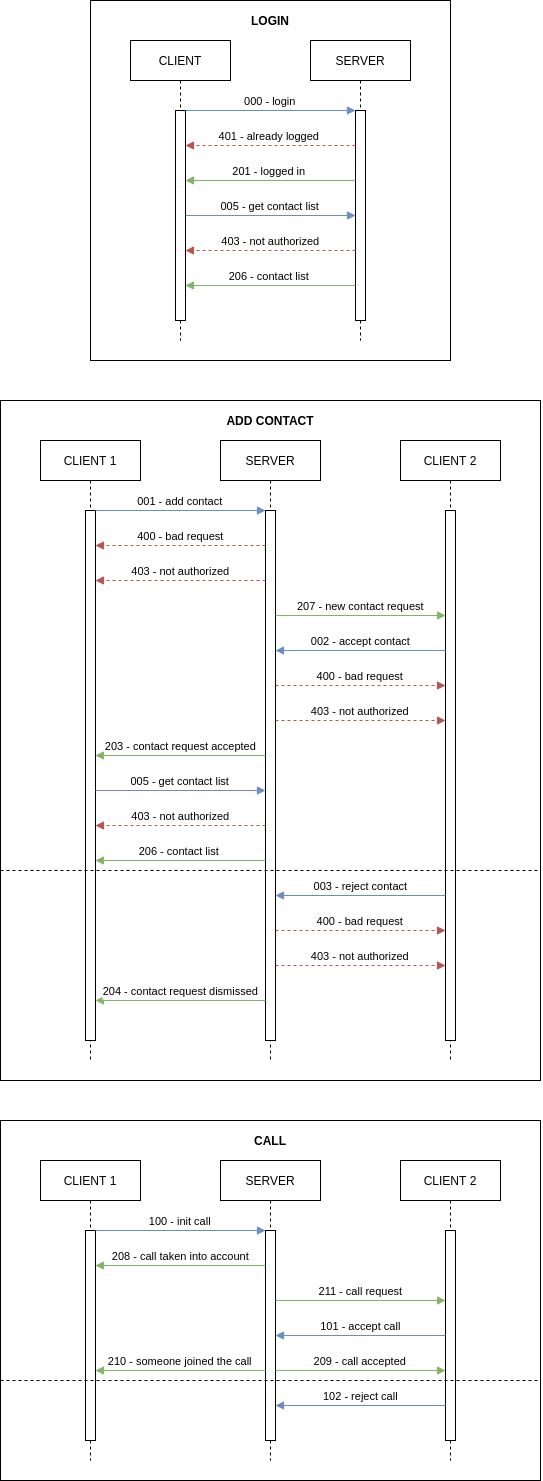

The diagram above was exported from draw.io. Its source (the exported page's mxGraphModel, read from the mxfile embedded in the PNG):
<mxGraphModel dx="1673" dy="2000" grid="1" gridSize="10" guides="1" tooltips="1" connect="1" arrows="1" fold="1" page="1" pageScale="1" pageWidth="1019" pageHeight="1160" math="0" shadow="0">
  <root>
    <mxCell id="0" />
    <mxCell id="1" parent="0" />
    <mxCell id="IKPESYe6l75GzCVEe8Pj-1" value="" style="rounded=0;whiteSpace=wrap;html=1;" parent="1" vertex="1">
      <mxGeometry x="530" y="-360" width="360" height="360" as="geometry" />
    </mxCell>
    <mxCell id="3nuBFxr9cyL0pnOWT2aG-1" value="CLIENT" style="shape=umlLifeline;perimeter=lifelinePerimeter;container=1;collapsible=0;recursiveResize=0;rounded=0;shadow=0;strokeWidth=1;" parent="1" vertex="1">
      <mxGeometry x="570" y="-320" width="100" height="300" as="geometry" />
    </mxCell>
    <mxCell id="3nuBFxr9cyL0pnOWT2aG-2" value="" style="points=[];perimeter=orthogonalPerimeter;rounded=0;shadow=0;strokeWidth=1;" parent="3nuBFxr9cyL0pnOWT2aG-1" vertex="1">
      <mxGeometry x="45" y="70" width="10" height="210" as="geometry" />
    </mxCell>
    <mxCell id="3nuBFxr9cyL0pnOWT2aG-5" value="SERVER" style="shape=umlLifeline;perimeter=lifelinePerimeter;container=1;collapsible=0;recursiveResize=0;rounded=0;shadow=0;strokeWidth=1;" parent="1" vertex="1">
      <mxGeometry x="750" y="-320" width="100" height="300" as="geometry" />
    </mxCell>
    <mxCell id="3nuBFxr9cyL0pnOWT2aG-6" value="" style="points=[];perimeter=orthogonalPerimeter;rounded=0;shadow=0;strokeWidth=1;" parent="3nuBFxr9cyL0pnOWT2aG-5" vertex="1">
      <mxGeometry x="45" y="70" width="10" height="210" as="geometry" />
    </mxCell>
    <mxCell id="3nuBFxr9cyL0pnOWT2aG-7" value="206 - contact list " style="verticalAlign=bottom;endArrow=block;endSize=6;exitX=0;exitY=0.95;shadow=0;strokeWidth=1;fillColor=#d5e8d4;strokeColor=#82b366;endFill=1;" parent="1" edge="1">
      <mxGeometry relative="1" as="geometry">
        <mxPoint x="625" y="-75" as="targetPoint" />
        <mxPoint x="795" y="-75" as="sourcePoint" />
      </mxGeometry>
    </mxCell>
    <mxCell id="3nuBFxr9cyL0pnOWT2aG-8" value="000 - login" style="verticalAlign=bottom;endArrow=block;entryX=0;entryY=0;shadow=0;strokeWidth=1;fillColor=#dae8fc;strokeColor=#6c8ebf;" parent="1" edge="1">
      <mxGeometry relative="1" as="geometry">
        <mxPoint x="625" y="-250" as="sourcePoint" />
        <mxPoint x="795" y="-250" as="targetPoint" />
      </mxGeometry>
    </mxCell>
    <mxCell id="3nuBFxr9cyL0pnOWT2aG-9" value="401 - already logged " style="verticalAlign=bottom;endArrow=block;entryX=0.99;entryY=0.215;shadow=0;strokeWidth=1;dashed=1;entryDx=0;entryDy=0;entryPerimeter=0;fillColor=#f8cecc;strokeColor=#b85450;" parent="1" edge="1">
      <mxGeometry relative="1" as="geometry">
        <mxPoint x="795" y="-215" as="sourcePoint" />
        <mxPoint x="625" y="-215" as="targetPoint" />
      </mxGeometry>
    </mxCell>
    <mxCell id="jyzP1x_OEW3AOizJyTQz-7" value="201 - logged in " style="verticalAlign=bottom;endArrow=block;shadow=0;strokeWidth=1;fillColor=#d5e8d4;strokeColor=#82b366;" parent="1" edge="1">
      <mxGeometry relative="1" as="geometry">
        <mxPoint x="795" y="-180" as="sourcePoint" />
        <mxPoint x="625" y="-180" as="targetPoint" />
      </mxGeometry>
    </mxCell>
    <mxCell id="jyzP1x_OEW3AOizJyTQz-9" value="005 - get contact list" style="verticalAlign=bottom;endArrow=block;entryX=0;entryY=0;shadow=0;strokeWidth=1;fillColor=#dae8fc;strokeColor=#6c8ebf;" parent="1" edge="1">
      <mxGeometry relative="1" as="geometry">
        <mxPoint x="625" y="-145" as="sourcePoint" />
        <mxPoint x="795" y="-145" as="targetPoint" />
      </mxGeometry>
    </mxCell>
    <mxCell id="jyzP1x_OEW3AOizJyTQz-10" value="&lt;b&gt;LOGIN&lt;/b&gt;" style="text;html=1;strokeColor=none;fillColor=none;align=center;verticalAlign=middle;whiteSpace=wrap;rounded=0;" parent="1" vertex="1">
      <mxGeometry x="680" y="-360" width="60" height="40" as="geometry" />
    </mxCell>
    <mxCell id="IKPESYe6l75GzCVEe8Pj-2" value="" style="rounded=0;whiteSpace=wrap;html=1;" parent="1" vertex="1">
      <mxGeometry x="440" y="40" width="540" height="680" as="geometry" />
    </mxCell>
    <mxCell id="IKPESYe6l75GzCVEe8Pj-3" value="CLIENT 1" style="shape=umlLifeline;perimeter=lifelinePerimeter;container=1;collapsible=0;recursiveResize=0;rounded=0;shadow=0;strokeWidth=1;" parent="1" vertex="1">
      <mxGeometry x="480" y="80" width="100" height="620" as="geometry" />
    </mxCell>
    <mxCell id="IKPESYe6l75GzCVEe8Pj-4" value="" style="points=[];perimeter=orthogonalPerimeter;rounded=0;shadow=0;strokeWidth=1;" parent="IKPESYe6l75GzCVEe8Pj-3" vertex="1">
      <mxGeometry x="45" y="70" width="10" height="530" as="geometry" />
    </mxCell>
    <mxCell id="IKPESYe6l75GzCVEe8Pj-5" value="SERVER" style="shape=umlLifeline;perimeter=lifelinePerimeter;container=1;collapsible=0;recursiveResize=0;rounded=0;shadow=0;strokeWidth=1;" parent="1" vertex="1">
      <mxGeometry x="660" y="80" width="100" height="620" as="geometry" />
    </mxCell>
    <mxCell id="IKPESYe6l75GzCVEe8Pj-6" value="" style="points=[];perimeter=orthogonalPerimeter;rounded=0;shadow=0;strokeWidth=1;" parent="IKPESYe6l75GzCVEe8Pj-5" vertex="1">
      <mxGeometry x="45" y="70" width="10" height="530" as="geometry" />
    </mxCell>
    <mxCell id="IKPESYe6l75GzCVEe8Pj-8" value="001 - add contact" style="verticalAlign=bottom;endArrow=block;entryX=0;entryY=0;shadow=0;strokeWidth=1;fillColor=#dae8fc;strokeColor=#6c8ebf;" parent="1" edge="1">
      <mxGeometry relative="1" as="geometry">
        <mxPoint x="535" y="150" as="sourcePoint" />
        <mxPoint x="705" y="150" as="targetPoint" />
      </mxGeometry>
    </mxCell>
    <mxCell id="IKPESYe6l75GzCVEe8Pj-9" value="400 - bad request" style="verticalAlign=bottom;endArrow=block;entryX=0.99;entryY=0.215;shadow=0;strokeWidth=1;dashed=1;entryDx=0;entryDy=0;entryPerimeter=0;fillColor=#f8cecc;strokeColor=#b85450;" parent="1" edge="1">
      <mxGeometry relative="1" as="geometry">
        <mxPoint x="705" y="185" as="sourcePoint" />
        <mxPoint x="535" y="185" as="targetPoint" />
      </mxGeometry>
    </mxCell>
    <mxCell id="IKPESYe6l75GzCVEe8Pj-12" value="&lt;b&gt;ADD CONTACT&lt;/b&gt;" style="text;html=1;strokeColor=none;fillColor=none;align=center;verticalAlign=middle;whiteSpace=wrap;rounded=0;" parent="1" vertex="1">
      <mxGeometry x="660" y="40" width="100" height="40" as="geometry" />
    </mxCell>
    <mxCell id="IKPESYe6l75GzCVEe8Pj-13" value="CLIENT 2" style="shape=umlLifeline;perimeter=lifelinePerimeter;container=1;collapsible=0;recursiveResize=0;rounded=0;shadow=0;strokeWidth=1;" parent="1" vertex="1">
      <mxGeometry x="840" y="80" width="100" height="620" as="geometry" />
    </mxCell>
    <mxCell id="IKPESYe6l75GzCVEe8Pj-14" value="" style="points=[];perimeter=orthogonalPerimeter;rounded=0;shadow=0;strokeWidth=1;" parent="IKPESYe6l75GzCVEe8Pj-13" vertex="1">
      <mxGeometry x="45" y="70" width="10" height="530" as="geometry" />
    </mxCell>
    <mxCell id="IKPESYe6l75GzCVEe8Pj-15" value="403 - not authorized" style="verticalAlign=bottom;endArrow=block;entryX=0.99;entryY=0.215;shadow=0;strokeWidth=1;dashed=1;entryDx=0;entryDy=0;entryPerimeter=0;fillColor=#f8cecc;strokeColor=#b85450;" parent="1" edge="1">
      <mxGeometry relative="1" as="geometry">
        <mxPoint x="705" y="220" as="sourcePoint" />
        <mxPoint x="535" y="220" as="targetPoint" />
      </mxGeometry>
    </mxCell>
    <mxCell id="IKPESYe6l75GzCVEe8Pj-16" value="207 - new contact request" style="verticalAlign=bottom;endArrow=none;shadow=0;strokeWidth=1;fillColor=#d5e8d4;strokeColor=#82b366;startArrow=block;startFill=1;endFill=0;" parent="1" edge="1">
      <mxGeometry relative="1" as="geometry">
        <mxPoint x="885" y="255" as="sourcePoint" />
        <mxPoint x="715" y="255" as="targetPoint" />
      </mxGeometry>
    </mxCell>
    <mxCell id="IKPESYe6l75GzCVEe8Pj-18" value="002 - accept contact" style="verticalAlign=bottom;endArrow=block;shadow=0;strokeWidth=1;fillColor=#dae8fc;strokeColor=#6c8ebf;startArrow=none;startFill=0;endFill=1;" parent="1" edge="1">
      <mxGeometry relative="1" as="geometry">
        <mxPoint x="885" y="290" as="sourcePoint" />
        <mxPoint x="715" y="290" as="targetPoint" />
      </mxGeometry>
    </mxCell>
    <mxCell id="IKPESYe6l75GzCVEe8Pj-21" value="400 - bad request" style="verticalAlign=bottom;endArrow=block;entryX=0.99;entryY=0.215;shadow=0;strokeWidth=1;dashed=1;entryDx=0;entryDy=0;entryPerimeter=0;fillColor=#f8cecc;strokeColor=#b85450;" parent="1" edge="1">
      <mxGeometry relative="1" as="geometry">
        <mxPoint x="715" y="325" as="sourcePoint" />
        <mxPoint x="885" y="325" as="targetPoint" />
      </mxGeometry>
    </mxCell>
    <mxCell id="IKPESYe6l75GzCVEe8Pj-23" value="403 - not authorized" style="verticalAlign=bottom;endArrow=block;entryX=0.99;entryY=0.215;shadow=0;strokeWidth=1;dashed=1;entryDx=0;entryDy=0;entryPerimeter=0;fillColor=#f8cecc;strokeColor=#b85450;" parent="1" edge="1">
      <mxGeometry relative="1" as="geometry">
        <mxPoint x="715" y="360" as="sourcePoint" />
        <mxPoint x="885" y="360" as="targetPoint" />
      </mxGeometry>
    </mxCell>
    <mxCell id="IKPESYe6l75GzCVEe8Pj-25" value="203 - contact request accepted" style="verticalAlign=bottom;endArrow=block;entryX=0.99;entryY=0.215;shadow=0;strokeWidth=1;entryDx=0;entryDy=0;entryPerimeter=0;fillColor=#d5e8d4;strokeColor=#82b366;" parent="1" edge="1">
      <mxGeometry relative="1" as="geometry">
        <mxPoint x="705" y="395" as="sourcePoint" />
        <mxPoint x="535" y="395" as="targetPoint" />
      </mxGeometry>
    </mxCell>
    <mxCell id="IKPESYe6l75GzCVEe8Pj-26" value="005 - get contact list" style="verticalAlign=bottom;endArrow=block;entryX=0;entryY=0;shadow=0;strokeWidth=1;fillColor=#dae8fc;strokeColor=#6c8ebf;" parent="1" edge="1">
      <mxGeometry relative="1" as="geometry">
        <mxPoint x="535" y="430" as="sourcePoint" />
        <mxPoint x="705" y="430" as="targetPoint" />
      </mxGeometry>
    </mxCell>
    <mxCell id="IKPESYe6l75GzCVEe8Pj-27" value="403 - not authorized" style="verticalAlign=bottom;endArrow=block;entryX=0.99;entryY=0.215;shadow=0;strokeWidth=1;dashed=1;entryDx=0;entryDy=0;entryPerimeter=0;fillColor=#f8cecc;strokeColor=#b85450;" parent="1" edge="1">
      <mxGeometry relative="1" as="geometry">
        <mxPoint x="795" y="-110" as="sourcePoint" />
        <mxPoint x="625" y="-110" as="targetPoint" />
      </mxGeometry>
    </mxCell>
    <mxCell id="IKPESYe6l75GzCVEe8Pj-28" value="206 - contact list " style="verticalAlign=bottom;endArrow=block;endSize=6;exitX=0;exitY=0.95;shadow=0;strokeWidth=1;fillColor=#d5e8d4;strokeColor=#82b366;endFill=1;" parent="1" edge="1">
      <mxGeometry relative="1" as="geometry">
        <mxPoint x="535" y="500" as="targetPoint" />
        <mxPoint x="705" y="500" as="sourcePoint" />
      </mxGeometry>
    </mxCell>
    <mxCell id="IKPESYe6l75GzCVEe8Pj-29" value="403 - not authorized" style="verticalAlign=bottom;endArrow=block;entryX=0.99;entryY=0.215;shadow=0;strokeWidth=1;dashed=1;entryDx=0;entryDy=0;entryPerimeter=0;fillColor=#f8cecc;strokeColor=#b85450;" parent="1" edge="1">
      <mxGeometry relative="1" as="geometry">
        <mxPoint x="705" y="465" as="sourcePoint" />
        <mxPoint x="535" y="465" as="targetPoint" />
      </mxGeometry>
    </mxCell>
    <mxCell id="IKPESYe6l75GzCVEe8Pj-30" value="003 - reject contact" style="verticalAlign=bottom;endArrow=block;shadow=0;strokeWidth=1;fillColor=#dae8fc;strokeColor=#6c8ebf;startArrow=none;startFill=0;endFill=1;" parent="1" edge="1">
      <mxGeometry relative="1" as="geometry">
        <mxPoint x="885" y="535" as="sourcePoint" />
        <mxPoint x="715" y="535" as="targetPoint" />
      </mxGeometry>
    </mxCell>
    <mxCell id="IKPESYe6l75GzCVEe8Pj-31" value="400 - bad request" style="verticalAlign=bottom;endArrow=block;entryX=0.99;entryY=0.215;shadow=0;strokeWidth=1;dashed=1;entryDx=0;entryDy=0;entryPerimeter=0;fillColor=#f8cecc;strokeColor=#b85450;" parent="1" edge="1">
      <mxGeometry relative="1" as="geometry">
        <mxPoint x="715" y="570" as="sourcePoint" />
        <mxPoint x="885" y="570" as="targetPoint" />
      </mxGeometry>
    </mxCell>
    <mxCell id="IKPESYe6l75GzCVEe8Pj-32" value="403 - not authorized" style="verticalAlign=bottom;endArrow=block;entryX=0.99;entryY=0.215;shadow=0;strokeWidth=1;dashed=1;entryDx=0;entryDy=0;entryPerimeter=0;fillColor=#f8cecc;strokeColor=#b85450;" parent="1" edge="1">
      <mxGeometry relative="1" as="geometry">
        <mxPoint x="715" y="605" as="sourcePoint" />
        <mxPoint x="885" y="605" as="targetPoint" />
      </mxGeometry>
    </mxCell>
    <mxCell id="IKPESYe6l75GzCVEe8Pj-33" value="204 - contact request dismissed" style="verticalAlign=bottom;endArrow=block;entryX=0.99;entryY=0.215;shadow=0;strokeWidth=1;entryDx=0;entryDy=0;entryPerimeter=0;fillColor=#d5e8d4;strokeColor=#82b366;" parent="1" edge="1">
      <mxGeometry relative="1" as="geometry">
        <mxPoint x="705" y="640" as="sourcePoint" />
        <mxPoint x="535" y="640" as="targetPoint" />
      </mxGeometry>
    </mxCell>
    <mxCell id="IKPESYe6l75GzCVEe8Pj-34" value="" style="rounded=0;whiteSpace=wrap;html=1;" parent="1" vertex="1">
      <mxGeometry x="440" y="760" width="540" height="360" as="geometry" />
    </mxCell>
    <mxCell id="IKPESYe6l75GzCVEe8Pj-35" value="CLIENT 1" style="shape=umlLifeline;perimeter=lifelinePerimeter;container=1;collapsible=0;recursiveResize=0;rounded=0;shadow=0;strokeWidth=1;" parent="1" vertex="1">
      <mxGeometry x="480" y="800" width="100" height="300" as="geometry" />
    </mxCell>
    <mxCell id="IKPESYe6l75GzCVEe8Pj-36" value="" style="points=[];perimeter=orthogonalPerimeter;rounded=0;shadow=0;strokeWidth=1;" parent="IKPESYe6l75GzCVEe8Pj-35" vertex="1">
      <mxGeometry x="45" y="70" width="10" height="210" as="geometry" />
    </mxCell>
    <mxCell id="IKPESYe6l75GzCVEe8Pj-37" value="SERVER" style="shape=umlLifeline;perimeter=lifelinePerimeter;container=1;collapsible=0;recursiveResize=0;rounded=0;shadow=0;strokeWidth=1;" parent="1" vertex="1">
      <mxGeometry x="660" y="800" width="100" height="300" as="geometry" />
    </mxCell>
    <mxCell id="IKPESYe6l75GzCVEe8Pj-38" value="" style="points=[];perimeter=orthogonalPerimeter;rounded=0;shadow=0;strokeWidth=1;" parent="IKPESYe6l75GzCVEe8Pj-37" vertex="1">
      <mxGeometry x="45" y="70" width="10" height="210" as="geometry" />
    </mxCell>
    <mxCell id="IKPESYe6l75GzCVEe8Pj-39" value="100 - init call" style="verticalAlign=bottom;endArrow=block;entryX=0;entryY=0;shadow=0;strokeWidth=1;fillColor=#dae8fc;strokeColor=#6c8ebf;" parent="1" edge="1">
      <mxGeometry relative="1" as="geometry">
        <mxPoint x="535" y="870" as="sourcePoint" />
        <mxPoint x="705" y="870" as="targetPoint" />
      </mxGeometry>
    </mxCell>
    <mxCell id="IKPESYe6l75GzCVEe8Pj-40" value="208 - call taken into account" style="verticalAlign=bottom;endArrow=block;entryX=0.99;entryY=0.215;shadow=0;strokeWidth=1;entryDx=0;entryDy=0;entryPerimeter=0;fillColor=#d5e8d4;strokeColor=#82b366;" parent="1" edge="1">
      <mxGeometry relative="1" as="geometry">
        <mxPoint x="705" y="905" as="sourcePoint" />
        <mxPoint x="535" y="905" as="targetPoint" />
      </mxGeometry>
    </mxCell>
    <mxCell id="IKPESYe6l75GzCVEe8Pj-41" value="&lt;b&gt;CALL&lt;/b&gt;" style="text;html=1;strokeColor=none;fillColor=none;align=center;verticalAlign=middle;whiteSpace=wrap;rounded=0;" parent="1" vertex="1">
      <mxGeometry x="660" y="760" width="100" height="40" as="geometry" />
    </mxCell>
    <mxCell id="IKPESYe6l75GzCVEe8Pj-42" value="CLIENT 2" style="shape=umlLifeline;perimeter=lifelinePerimeter;container=1;collapsible=0;recursiveResize=0;rounded=0;shadow=0;strokeWidth=1;" parent="1" vertex="1">
      <mxGeometry x="840" y="800" width="100" height="300" as="geometry" />
    </mxCell>
    <mxCell id="IKPESYe6l75GzCVEe8Pj-43" value="" style="points=[];perimeter=orthogonalPerimeter;rounded=0;shadow=0;strokeWidth=1;" parent="IKPESYe6l75GzCVEe8Pj-42" vertex="1">
      <mxGeometry x="45" y="70" width="10" height="210" as="geometry" />
    </mxCell>
    <mxCell id="IKPESYe6l75GzCVEe8Pj-45" value="211 - call request" style="verticalAlign=bottom;endArrow=none;shadow=0;strokeWidth=1;fillColor=#d5e8d4;strokeColor=#82b366;startArrow=block;startFill=1;endFill=0;" parent="1" edge="1">
      <mxGeometry relative="1" as="geometry">
        <mxPoint x="885" y="940" as="sourcePoint" />
        <mxPoint x="715" y="940" as="targetPoint" />
      </mxGeometry>
    </mxCell>
    <mxCell id="IKPESYe6l75GzCVEe8Pj-46" value="101 - accept call" style="verticalAlign=bottom;endArrow=block;shadow=0;strokeWidth=1;fillColor=#dae8fc;strokeColor=#6c8ebf;startArrow=none;startFill=0;endFill=1;" parent="1" edge="1">
      <mxGeometry relative="1" as="geometry">
        <mxPoint x="885" y="975" as="sourcePoint" />
        <mxPoint x="715" y="975" as="targetPoint" />
      </mxGeometry>
    </mxCell>
    <mxCell id="IKPESYe6l75GzCVEe8Pj-47" value="209 - call accepted" style="verticalAlign=bottom;endArrow=block;entryX=0.99;entryY=0.215;shadow=0;strokeWidth=1;entryDx=0;entryDy=0;entryPerimeter=0;fillColor=#d5e8d4;strokeColor=#82b366;" parent="1" edge="1">
      <mxGeometry relative="1" as="geometry">
        <mxPoint x="715" y="1010" as="sourcePoint" />
        <mxPoint x="885" y="1010" as="targetPoint" />
      </mxGeometry>
    </mxCell>
    <mxCell id="IKPESYe6l75GzCVEe8Pj-48" value="210 - someone joined the call" style="verticalAlign=bottom;endArrow=none;entryX=0.99;entryY=0.215;shadow=0;strokeWidth=1;entryDx=0;entryDy=0;entryPerimeter=0;fillColor=#d5e8d4;strokeColor=#82b366;startArrow=block;startFill=1;endFill=0;" parent="1" edge="1">
      <mxGeometry relative="1" as="geometry">
        <mxPoint x="535" y="1010" as="sourcePoint" />
        <mxPoint x="705" y="1010" as="targetPoint" />
      </mxGeometry>
    </mxCell>
    <mxCell id="IKPESYe6l75GzCVEe8Pj-58" value="102 - reject call" style="verticalAlign=bottom;endArrow=block;shadow=0;strokeWidth=1;fillColor=#dae8fc;strokeColor=#6c8ebf;startArrow=none;startFill=0;endFill=1;" parent="1" edge="1">
      <mxGeometry relative="1" as="geometry">
        <mxPoint x="885" y="1045" as="sourcePoint" />
        <mxPoint x="715" y="1045" as="targetPoint" />
      </mxGeometry>
    </mxCell>
    <mxCell id="IKPESYe6l75GzCVEe8Pj-60" value="" style="endArrow=none;dashed=1;html=1;rounded=0;endSize=6;" parent="1" edge="1">
      <mxGeometry width="50" height="50" relative="1" as="geometry">
        <mxPoint x="440" y="510" as="sourcePoint" />
        <mxPoint x="980" y="510" as="targetPoint" />
      </mxGeometry>
    </mxCell>
    <mxCell id="IKPESYe6l75GzCVEe8Pj-61" value="" style="endArrow=none;dashed=1;html=1;rounded=0;endSize=6;" parent="1" edge="1">
      <mxGeometry width="50" height="50" relative="1" as="geometry">
        <mxPoint x="440" y="1020" as="sourcePoint" />
        <mxPoint x="980" y="1020" as="targetPoint" />
      </mxGeometry>
    </mxCell>
  </root>
</mxGraphModel>